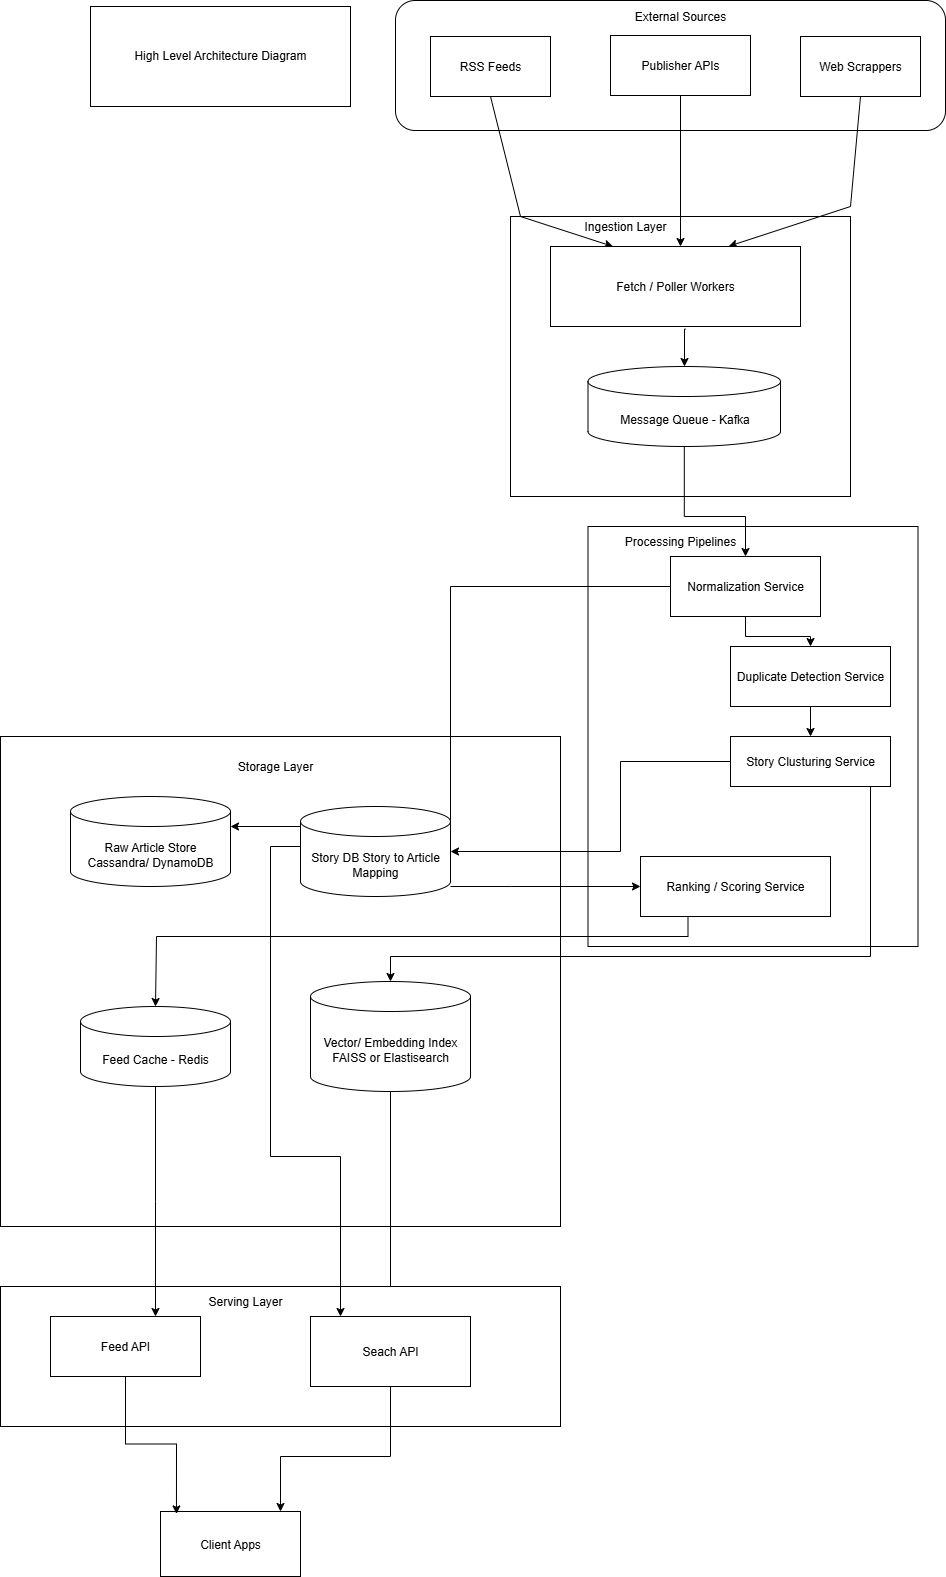

The diagram above was exported from draw.io. Its source (the exported page's mxGraphModel, read from the mxfile embedded in the PNG):
<mxGraphModel dx="1623" dy="1238" grid="1" gridSize="10" guides="1" tooltips="1" connect="1" arrows="1" fold="1" page="1" pageScale="1" pageWidth="850" pageHeight="1100" math="0" shadow="0">
  <root>
    <mxCell id="0" />
    <mxCell id="1" parent="0" />
    <mxCell id="Aafji__CEiuZTEL4SVi0-1" value="" style="rounded=0;whiteSpace=wrap;html=1;" vertex="1" parent="1">
      <mxGeometry x="-230" y="90" width="260" height="100" as="geometry" />
    </mxCell>
    <mxCell id="x5mGQ8YVsomJ6mNj-V3R-20" value="" style="rounded=0;whiteSpace=wrap;html=1;" parent="1" vertex="1">
      <mxGeometry x="-320" y="820" width="560" height="490" as="geometry" />
    </mxCell>
    <mxCell id="x5mGQ8YVsomJ6mNj-V3R-14" value="" style="rounded=0;whiteSpace=wrap;html=1;" parent="1" vertex="1">
      <mxGeometry x="267.5" y="610" width="330" height="420" as="geometry" />
    </mxCell>
    <mxCell id="x5mGQ8YVsomJ6mNj-V3R-13" value="" style="rounded=0;whiteSpace=wrap;html=1;" parent="1" vertex="1">
      <mxGeometry x="190" y="300" width="340" height="280" as="geometry" />
    </mxCell>
    <mxCell id="x5mGQ8YVsomJ6mNj-V3R-5" value="" style="rounded=1;whiteSpace=wrap;html=1;" parent="1" vertex="1">
      <mxGeometry x="75" y="84" width="550" height="130" as="geometry" />
    </mxCell>
    <mxCell id="x5mGQ8YVsomJ6mNj-V3R-1" value="RSS Feeds" style="rounded=0;whiteSpace=wrap;html=1;" parent="1" vertex="1">
      <mxGeometry x="110" y="120" width="120" height="60" as="geometry" />
    </mxCell>
    <mxCell id="x5mGQ8YVsomJ6mNj-V3R-2" value="Publisher APIs" style="rounded=0;whiteSpace=wrap;html=1;" parent="1" vertex="1">
      <mxGeometry x="290" y="119" width="140" height="60" as="geometry" />
    </mxCell>
    <mxCell id="x5mGQ8YVsomJ6mNj-V3R-3" value="Web Scrappers" style="rounded=0;whiteSpace=wrap;html=1;" parent="1" vertex="1">
      <mxGeometry x="480" y="120" width="120" height="60" as="geometry" />
    </mxCell>
    <mxCell id="x5mGQ8YVsomJ6mNj-V3R-8" value="" style="endArrow=classic;html=1;rounded=0;" parent="1" source="x5mGQ8YVsomJ6mNj-V3R-2" edge="1">
      <mxGeometry width="50" height="50" relative="1" as="geometry">
        <mxPoint x="230" y="300" as="sourcePoint" />
        <mxPoint x="360" y="330" as="targetPoint" />
      </mxGeometry>
    </mxCell>
    <mxCell id="x5mGQ8YVsomJ6mNj-V3R-9" value="" style="endArrow=classic;html=1;rounded=0;exitX=0.5;exitY=1;exitDx=0;exitDy=0;entryX=0.713;entryY=-0.003;entryDx=0;entryDy=0;entryPerimeter=0;" parent="1" source="x5mGQ8YVsomJ6mNj-V3R-3" target="x5mGQ8YVsomJ6mNj-V3R-11" edge="1">
      <mxGeometry width="50" height="50" relative="1" as="geometry">
        <mxPoint x="310" y="380" as="sourcePoint" />
        <mxPoint x="360" y="330" as="targetPoint" />
        <Array as="points">
          <mxPoint x="530" y="290" />
        </Array>
      </mxGeometry>
    </mxCell>
    <mxCell id="x5mGQ8YVsomJ6mNj-V3R-10" value="" style="endArrow=classic;html=1;rounded=0;exitX=0.5;exitY=1;exitDx=0;exitDy=0;entryX=0.25;entryY=0;entryDx=0;entryDy=0;" parent="1" source="x5mGQ8YVsomJ6mNj-V3R-1" target="x5mGQ8YVsomJ6mNj-V3R-11" edge="1">
      <mxGeometry width="50" height="50" relative="1" as="geometry">
        <mxPoint x="310" y="380" as="sourcePoint" />
        <mxPoint x="360" y="330" as="targetPoint" />
        <Array as="points">
          <mxPoint x="200" y="300" />
        </Array>
      </mxGeometry>
    </mxCell>
    <mxCell id="x5mGQ8YVsomJ6mNj-V3R-35" value="" style="edgeStyle=orthogonalEdgeStyle;rounded=0;orthogonalLoop=1;jettySize=auto;html=1;exitX=0.54;exitY=1.034;exitDx=0;exitDy=0;exitPerimeter=0;" parent="1" source="x5mGQ8YVsomJ6mNj-V3R-11" target="x5mGQ8YVsomJ6mNj-V3R-12" edge="1">
      <mxGeometry relative="1" as="geometry">
        <Array as="points">
          <mxPoint x="364" y="413" />
          <mxPoint x="364" y="413" />
        </Array>
      </mxGeometry>
    </mxCell>
    <mxCell id="x5mGQ8YVsomJ6mNj-V3R-11" value="Fetch / Poller Workers" style="rounded=0;whiteSpace=wrap;html=1;" parent="1" vertex="1">
      <mxGeometry x="230" y="330" width="250" height="80" as="geometry" />
    </mxCell>
    <mxCell id="x5mGQ8YVsomJ6mNj-V3R-36" style="edgeStyle=orthogonalEdgeStyle;rounded=0;orthogonalLoop=1;jettySize=auto;html=1;" parent="1" source="x5mGQ8YVsomJ6mNj-V3R-12" target="x5mGQ8YVsomJ6mNj-V3R-15" edge="1">
      <mxGeometry relative="1" as="geometry">
        <Array as="points">
          <mxPoint x="364" y="600" />
          <mxPoint x="425" y="600" />
        </Array>
      </mxGeometry>
    </mxCell>
    <mxCell id="x5mGQ8YVsomJ6mNj-V3R-12" value="Message Queue - Kafka" style="shape=cylinder3;whiteSpace=wrap;html=1;boundedLbl=1;backgroundOutline=1;size=15;" parent="1" vertex="1">
      <mxGeometry x="267.5" y="450" width="192.5" height="80" as="geometry" />
    </mxCell>
    <mxCell id="x5mGQ8YVsomJ6mNj-V3R-37" style="edgeStyle=orthogonalEdgeStyle;rounded=0;orthogonalLoop=1;jettySize=auto;html=1;entryX=0.5;entryY=0;entryDx=0;entryDy=0;" parent="1" source="x5mGQ8YVsomJ6mNj-V3R-15" target="x5mGQ8YVsomJ6mNj-V3R-16" edge="1">
      <mxGeometry relative="1" as="geometry" />
    </mxCell>
    <mxCell id="x5mGQ8YVsomJ6mNj-V3R-15" value="Normalization Service" style="rounded=0;whiteSpace=wrap;html=1;" parent="1" vertex="1">
      <mxGeometry x="350" y="640" width="150" height="60" as="geometry" />
    </mxCell>
    <mxCell id="x5mGQ8YVsomJ6mNj-V3R-38" value="" style="edgeStyle=orthogonalEdgeStyle;rounded=0;orthogonalLoop=1;jettySize=auto;html=1;" parent="1" source="x5mGQ8YVsomJ6mNj-V3R-16" target="x5mGQ8YVsomJ6mNj-V3R-17" edge="1">
      <mxGeometry relative="1" as="geometry" />
    </mxCell>
    <mxCell id="x5mGQ8YVsomJ6mNj-V3R-16" value="Duplicate Detection Service" style="rounded=0;whiteSpace=wrap;html=1;" parent="1" vertex="1">
      <mxGeometry x="410" y="730" width="160" height="60" as="geometry" />
    </mxCell>
    <mxCell id="x5mGQ8YVsomJ6mNj-V3R-39" style="edgeStyle=orthogonalEdgeStyle;rounded=0;orthogonalLoop=1;jettySize=auto;html=1;" parent="1" source="x5mGQ8YVsomJ6mNj-V3R-17" target="x5mGQ8YVsomJ6mNj-V3R-24" edge="1">
      <mxGeometry relative="1" as="geometry">
        <Array as="points">
          <mxPoint x="550" y="1040" />
          <mxPoint x="70" y="1040" />
        </Array>
      </mxGeometry>
    </mxCell>
    <mxCell id="x5mGQ8YVsomJ6mNj-V3R-17" value="Story Clusturing Service" style="rounded=0;whiteSpace=wrap;html=1;" parent="1" vertex="1">
      <mxGeometry x="410" y="820" width="160" height="50" as="geometry" />
    </mxCell>
    <mxCell id="x5mGQ8YVsomJ6mNj-V3R-19" value="Ranking / Scoring Service" style="rounded=0;whiteSpace=wrap;html=1;" parent="1" vertex="1">
      <mxGeometry x="320" y="940" width="190" height="60" as="geometry" />
    </mxCell>
    <mxCell id="x5mGQ8YVsomJ6mNj-V3R-21" value="Raw Article Store&lt;div&gt;Cassandra/ DynamoDB&lt;/div&gt;" style="shape=cylinder3;whiteSpace=wrap;html=1;boundedLbl=1;backgroundOutline=1;size=15;" parent="1" vertex="1">
      <mxGeometry x="-250" y="880" width="160" height="90" as="geometry" />
    </mxCell>
    <mxCell id="x5mGQ8YVsomJ6mNj-V3R-23" value="Feed Cache - Redis" style="shape=cylinder3;whiteSpace=wrap;html=1;boundedLbl=1;backgroundOutline=1;size=15;" parent="1" vertex="1">
      <mxGeometry x="-240" y="1090" width="150" height="80" as="geometry" />
    </mxCell>
    <mxCell id="x5mGQ8YVsomJ6mNj-V3R-32" style="edgeStyle=orthogonalEdgeStyle;rounded=0;orthogonalLoop=1;jettySize=auto;html=1;entryX=0.5;entryY=0;entryDx=0;entryDy=0;" parent="1" source="x5mGQ8YVsomJ6mNj-V3R-24" target="x5mGQ8YVsomJ6mNj-V3R-27" edge="1">
      <mxGeometry relative="1" as="geometry" />
    </mxCell>
    <mxCell id="x5mGQ8YVsomJ6mNj-V3R-24" value="Vector/ Embedding Index&lt;div&gt;FAISS or Elastisearch&lt;/div&gt;" style="shape=cylinder3;whiteSpace=wrap;html=1;boundedLbl=1;backgroundOutline=1;size=15;" parent="1" vertex="1">
      <mxGeometry x="-10" y="1065" width="160" height="110" as="geometry" />
    </mxCell>
    <mxCell id="x5mGQ8YVsomJ6mNj-V3R-25" value="" style="rounded=0;whiteSpace=wrap;html=1;" parent="1" vertex="1">
      <mxGeometry x="-320" y="1370" width="560" height="140" as="geometry" />
    </mxCell>
    <mxCell id="x5mGQ8YVsomJ6mNj-V3R-26" value="Feed API" style="rounded=0;whiteSpace=wrap;html=1;" parent="1" vertex="1">
      <mxGeometry x="-270" y="1400" width="150" height="60" as="geometry" />
    </mxCell>
    <mxCell id="x5mGQ8YVsomJ6mNj-V3R-29" value="" style="edgeStyle=orthogonalEdgeStyle;rounded=0;orthogonalLoop=1;jettySize=auto;html=1;" parent="1" source="x5mGQ8YVsomJ6mNj-V3R-27" target="x5mGQ8YVsomJ6mNj-V3R-28" edge="1">
      <mxGeometry relative="1" as="geometry">
        <Array as="points">
          <mxPoint x="70" y="1540" />
          <mxPoint x="-40" y="1540" />
        </Array>
      </mxGeometry>
    </mxCell>
    <mxCell id="x5mGQ8YVsomJ6mNj-V3R-27" value="Seach API" style="rounded=0;whiteSpace=wrap;html=1;" parent="1" vertex="1">
      <mxGeometry x="-10" y="1400" width="160" height="70" as="geometry" />
    </mxCell>
    <mxCell id="x5mGQ8YVsomJ6mNj-V3R-28" value="Client Apps" style="rounded=0;whiteSpace=wrap;html=1;" parent="1" vertex="1">
      <mxGeometry x="-160" y="1595" width="140" height="65" as="geometry" />
    </mxCell>
    <mxCell id="x5mGQ8YVsomJ6mNj-V3R-30" style="edgeStyle=orthogonalEdgeStyle;rounded=0;orthogonalLoop=1;jettySize=auto;html=1;entryX=0.114;entryY=0.037;entryDx=0;entryDy=0;entryPerimeter=0;" parent="1" source="x5mGQ8YVsomJ6mNj-V3R-26" target="x5mGQ8YVsomJ6mNj-V3R-28" edge="1">
      <mxGeometry relative="1" as="geometry" />
    </mxCell>
    <mxCell id="x5mGQ8YVsomJ6mNj-V3R-31" style="edgeStyle=orthogonalEdgeStyle;rounded=0;orthogonalLoop=1;jettySize=auto;html=1;" parent="1" source="x5mGQ8YVsomJ6mNj-V3R-23" edge="1">
      <mxGeometry relative="1" as="geometry">
        <mxPoint x="-165" y="1400" as="targetPoint" />
      </mxGeometry>
    </mxCell>
    <mxCell id="x5mGQ8YVsomJ6mNj-V3R-33" style="edgeStyle=orthogonalEdgeStyle;rounded=0;orthogonalLoop=1;jettySize=auto;html=1;" parent="1" source="x5mGQ8YVsomJ6mNj-V3R-22" edge="1">
      <mxGeometry relative="1" as="geometry">
        <mxPoint x="20" y="1400" as="targetPoint" />
        <Array as="points">
          <mxPoint x="55" y="930" />
          <mxPoint x="-50" y="930" />
          <mxPoint x="-50" y="1240" />
          <mxPoint x="19" y="1240" />
        </Array>
      </mxGeometry>
    </mxCell>
    <mxCell id="x5mGQ8YVsomJ6mNj-V3R-40" style="edgeStyle=orthogonalEdgeStyle;rounded=0;orthogonalLoop=1;jettySize=auto;html=1;entryX=1;entryY=0.5;entryDx=0;entryDy=0;entryPerimeter=0;" parent="1" source="x5mGQ8YVsomJ6mNj-V3R-17" target="x5mGQ8YVsomJ6mNj-V3R-22" edge="1">
      <mxGeometry relative="1" as="geometry">
        <Array as="points">
          <mxPoint x="300" y="845" />
          <mxPoint x="300" y="935" />
        </Array>
      </mxGeometry>
    </mxCell>
    <mxCell id="x5mGQ8YVsomJ6mNj-V3R-41" style="edgeStyle=orthogonalEdgeStyle;rounded=0;orthogonalLoop=1;jettySize=auto;html=1;entryX=1;entryY=0;entryDx=0;entryDy=30;entryPerimeter=0;" parent="1" source="x5mGQ8YVsomJ6mNj-V3R-15" target="x5mGQ8YVsomJ6mNj-V3R-21" edge="1">
      <mxGeometry relative="1" as="geometry" />
    </mxCell>
    <mxCell id="x5mGQ8YVsomJ6mNj-V3R-49" style="edgeStyle=orthogonalEdgeStyle;rounded=0;orthogonalLoop=1;jettySize=auto;html=1;entryX=0;entryY=0.5;entryDx=0;entryDy=0;" parent="1" source="x5mGQ8YVsomJ6mNj-V3R-22" target="x5mGQ8YVsomJ6mNj-V3R-19" edge="1">
      <mxGeometry relative="1" as="geometry">
        <Array as="points">
          <mxPoint x="190" y="970" />
          <mxPoint x="190" y="970" />
        </Array>
      </mxGeometry>
    </mxCell>
    <mxCell id="x5mGQ8YVsomJ6mNj-V3R-22" value="Story DB Story to Article Mapping" style="shape=cylinder3;whiteSpace=wrap;html=1;boundedLbl=1;backgroundOutline=1;size=15;" parent="1" vertex="1">
      <mxGeometry x="-20" y="890" width="150" height="90" as="geometry" />
    </mxCell>
    <mxCell id="x5mGQ8YVsomJ6mNj-V3R-42" style="edgeStyle=orthogonalEdgeStyle;rounded=0;orthogonalLoop=1;jettySize=auto;html=1;exitX=0.25;exitY=1;exitDx=0;exitDy=0;" parent="1" source="x5mGQ8YVsomJ6mNj-V3R-19" edge="1">
      <mxGeometry relative="1" as="geometry">
        <mxPoint x="320" y="1000" as="sourcePoint" />
        <mxPoint x="-165" y="1090" as="targetPoint" />
        <Array as="points">
          <mxPoint x="368" y="1020" />
          <mxPoint x="-164" y="1020" />
          <mxPoint x="-164" y="1090" />
        </Array>
      </mxGeometry>
    </mxCell>
    <mxCell id="x5mGQ8YVsomJ6mNj-V3R-43" value="External Sources" style="text;html=1;align=center;verticalAlign=middle;whiteSpace=wrap;rounded=0;" parent="1" vertex="1">
      <mxGeometry x="305" y="90" width="110" height="20" as="geometry" />
    </mxCell>
    <mxCell id="x5mGQ8YVsomJ6mNj-V3R-44" value="Ingestion Layer" style="text;html=1;align=center;verticalAlign=middle;whiteSpace=wrap;rounded=0;" parent="1" vertex="1">
      <mxGeometry x="240" y="290" width="130" height="40" as="geometry" />
    </mxCell>
    <mxCell id="x5mGQ8YVsomJ6mNj-V3R-46" value="Processing Pipelines" style="text;html=1;align=center;verticalAlign=middle;whiteSpace=wrap;rounded=0;" parent="1" vertex="1">
      <mxGeometry x="295" y="590" width="130" height="70" as="geometry" />
    </mxCell>
    <mxCell id="x5mGQ8YVsomJ6mNj-V3R-47" value="Storage Layer" style="text;html=1;align=center;verticalAlign=middle;whiteSpace=wrap;rounded=0;" parent="1" vertex="1">
      <mxGeometry x="-110" y="830" width="130" height="40" as="geometry" />
    </mxCell>
    <mxCell id="x5mGQ8YVsomJ6mNj-V3R-48" value="Serving Layer" style="text;html=1;align=center;verticalAlign=middle;whiteSpace=wrap;rounded=0;" parent="1" vertex="1">
      <mxGeometry x="-130" y="1370" width="110" height="30" as="geometry" />
    </mxCell>
    <mxCell id="x5mGQ8YVsomJ6mNj-V3R-52" value="High Level Architecture Diagram" style="text;html=1;align=center;verticalAlign=middle;whiteSpace=wrap;rounded=0;" parent="1" vertex="1">
      <mxGeometry x="-205" y="98" width="210" height="81" as="geometry" />
    </mxCell>
  </root>
</mxGraphModel>